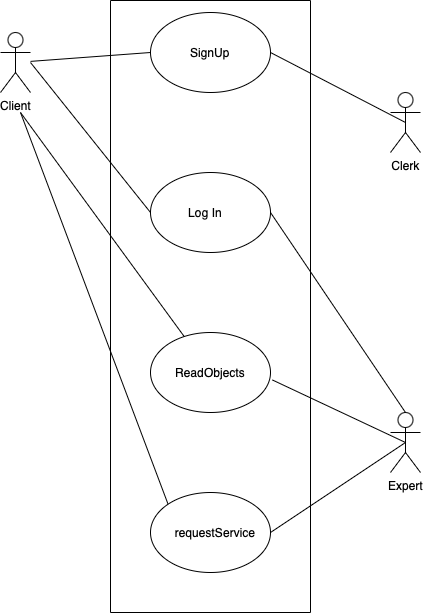

The diagram above was exported from draw.io. Its source (the exported page's mxGraphModel, read from the mxfile embedded in the PNG):
<mxGraphModel dx="870" dy="658" grid="1" gridSize="10" guides="1" tooltips="1" connect="1" arrows="1" fold="1" page="1" pageScale="1" pageWidth="850" pageHeight="1100" math="0" shadow="0">
  <root>
    <mxCell id="0" />
    <mxCell id="1" parent="0" />
    <mxCell id="Mlc6mLCxB08UuPXgjthO-1" value="" style="ellipse;whiteSpace=wrap;html=1;" parent="1" vertex="1">
      <mxGeometry x="320" y="160" width="120" height="80" as="geometry" />
    </mxCell>
    <mxCell id="Mlc6mLCxB08UuPXgjthO-2" value="" style="ellipse;whiteSpace=wrap;html=1;" parent="1" vertex="1">
      <mxGeometry x="320" y="320" width="120" height="80" as="geometry" />
    </mxCell>
    <mxCell id="Mlc6mLCxB08UuPXgjthO-3" value="" style="ellipse;whiteSpace=wrap;html=1;" parent="1" vertex="1">
      <mxGeometry x="320" y="480" width="120" height="80" as="geometry" />
    </mxCell>
    <mxCell id="Mlc6mLCxB08UuPXgjthO-4" value="" style="ellipse;whiteSpace=wrap;html=1;" parent="1" vertex="1">
      <mxGeometry x="320" y="640" width="120" height="80" as="geometry" />
    </mxCell>
    <mxCell id="Mlc6mLCxB08UuPXgjthO-5" value="Client" style="shape=umlActor;verticalLabelPosition=bottom;verticalAlign=top;html=1;outlineConnect=0;" parent="1" vertex="1">
      <mxGeometry x="170" y="180" width="30" height="60" as="geometry" />
    </mxCell>
    <mxCell id="Mlc6mLCxB08UuPXgjthO-6" value="Clerk" style="shape=umlActor;verticalLabelPosition=bottom;verticalAlign=top;html=1;outlineConnect=0;" parent="1" vertex="1">
      <mxGeometry x="560" y="240" width="30" height="60" as="geometry" />
    </mxCell>
    <mxCell id="Mlc6mLCxB08UuPXgjthO-11" value="Expert" style="shape=umlActor;verticalLabelPosition=bottom;verticalAlign=top;html=1;outlineConnect=0;" parent="1" vertex="1">
      <mxGeometry x="560" y="560" width="30" height="60" as="geometry" />
    </mxCell>
    <mxCell id="Mlc6mLCxB08UuPXgjthO-12" value="" style="endArrow=none;html=1;rounded=0;" parent="1" edge="1">
      <mxGeometry width="50" height="50" relative="1" as="geometry">
        <mxPoint x="280" y="760" as="sourcePoint" />
        <mxPoint x="280" y="148" as="targetPoint" />
      </mxGeometry>
    </mxCell>
    <mxCell id="Mlc6mLCxB08UuPXgjthO-13" value="" style="endArrow=none;html=1;rounded=0;" parent="1" edge="1">
      <mxGeometry width="50" height="50" relative="1" as="geometry">
        <mxPoint x="480" y="760" as="sourcePoint" />
        <mxPoint x="480" y="148" as="targetPoint" />
      </mxGeometry>
    </mxCell>
    <mxCell id="Mlc6mLCxB08UuPXgjthO-14" value="" style="endArrow=none;html=1;rounded=0;" parent="1" edge="1">
      <mxGeometry width="50" height="50" relative="1" as="geometry">
        <mxPoint x="280" y="760" as="sourcePoint" />
        <mxPoint x="480" y="760" as="targetPoint" />
      </mxGeometry>
    </mxCell>
    <mxCell id="Mlc6mLCxB08UuPXgjthO-16" value="" style="endArrow=none;html=1;rounded=0;" parent="1" edge="1">
      <mxGeometry width="50" height="50" relative="1" as="geometry">
        <mxPoint x="280" y="148" as="sourcePoint" />
        <mxPoint x="480" y="148" as="targetPoint" />
      </mxGeometry>
    </mxCell>
    <mxCell id="Mlc6mLCxB08UuPXgjthO-18" value="SignUp" style="text;html=1;align=center;verticalAlign=middle;whiteSpace=wrap;rounded=0;" parent="1" vertex="1">
      <mxGeometry x="350" y="185" width="60" height="30" as="geometry" />
    </mxCell>
    <mxCell id="Mlc6mLCxB08UuPXgjthO-19" value="Log In" style="text;html=1;align=center;verticalAlign=middle;whiteSpace=wrap;rounded=0;" parent="1" vertex="1">
      <mxGeometry x="345" y="345" width="60" height="30" as="geometry" />
    </mxCell>
    <mxCell id="Mlc6mLCxB08UuPXgjthO-20" value="ReadObjects" style="text;html=1;align=center;verticalAlign=middle;whiteSpace=wrap;rounded=0;" parent="1" vertex="1">
      <mxGeometry x="335" y="505" width="90" height="30" as="geometry" />
    </mxCell>
    <mxCell id="Mlc6mLCxB08UuPXgjthO-21" value="requestService" style="text;html=1;align=center;verticalAlign=middle;whiteSpace=wrap;rounded=0;" parent="1" vertex="1">
      <mxGeometry x="330" y="665" width="110" height="30" as="geometry" />
    </mxCell>
    <mxCell id="Mlc6mLCxB08UuPXgjthO-22" value="" style="endArrow=none;html=1;rounded=0;" parent="1" source="Mlc6mLCxB08UuPXgjthO-5" edge="1">
      <mxGeometry width="50" height="50" relative="1" as="geometry">
        <mxPoint x="270" y="250" as="sourcePoint" />
        <mxPoint x="320" y="200" as="targetPoint" />
      </mxGeometry>
    </mxCell>
    <mxCell id="Mlc6mLCxB08UuPXgjthO-23" value="" style="endArrow=none;html=1;rounded=0;entryX=0;entryY=0.5;entryDx=0;entryDy=0;" parent="1" target="Mlc6mLCxB08UuPXgjthO-2" edge="1">
      <mxGeometry width="50" height="50" relative="1" as="geometry">
        <mxPoint x="200" y="210" as="sourcePoint" />
        <mxPoint x="320" y="370" as="targetPoint" />
      </mxGeometry>
    </mxCell>
    <mxCell id="Mlc6mLCxB08UuPXgjthO-24" value="" style="endArrow=none;html=1;rounded=0;" parent="1" source="Mlc6mLCxB08UuPXgjthO-3" edge="1">
      <mxGeometry width="50" height="50" relative="1" as="geometry">
        <mxPoint x="140" y="310" as="sourcePoint" />
        <mxPoint x="190" y="260" as="targetPoint" />
      </mxGeometry>
    </mxCell>
    <mxCell id="Mlc6mLCxB08UuPXgjthO-25" value="" style="endArrow=none;html=1;rounded=0;exitX=0;exitY=0;exitDx=0;exitDy=0;" parent="1" source="Mlc6mLCxB08UuPXgjthO-4" edge="1">
      <mxGeometry width="50" height="50" relative="1" as="geometry">
        <mxPoint x="310" y="620" as="sourcePoint" />
        <mxPoint x="190" y="260" as="targetPoint" />
      </mxGeometry>
    </mxCell>
    <mxCell id="Mlc6mLCxB08UuPXgjthO-26" value="" style="endArrow=none;html=1;rounded=0;exitX=1;exitY=0.5;exitDx=0;exitDy=0;entryX=0.5;entryY=0.5;entryDx=0;entryDy=0;entryPerimeter=0;" parent="1" target="Mlc6mLCxB08UuPXgjthO-6" edge="1">
      <mxGeometry width="50" height="50" relative="1" as="geometry">
        <mxPoint x="440" y="200" as="sourcePoint" />
        <mxPoint x="550" y="270" as="targetPoint" />
      </mxGeometry>
    </mxCell>
    <mxCell id="Mlc6mLCxB08UuPXgjthO-33" value="" style="endArrow=none;html=1;rounded=0;exitX=1.014;exitY=0.592;exitDx=0;exitDy=0;exitPerimeter=0;entryX=0.5;entryY=0.5;entryDx=0;entryDy=0;entryPerimeter=0;" parent="1" source="Mlc6mLCxB08UuPXgjthO-3" target="Mlc6mLCxB08UuPXgjthO-11" edge="1">
      <mxGeometry width="50" height="50" relative="1" as="geometry">
        <mxPoint x="700" y="780" as="sourcePoint" />
        <mxPoint x="750" y="730" as="targetPoint" />
      </mxGeometry>
    </mxCell>
    <mxCell id="Mlc6mLCxB08UuPXgjthO-34" value="" style="endArrow=none;html=1;rounded=0;exitX=1;exitY=0.5;exitDx=0;exitDy=0;entryX=0.5;entryY=0.5;entryDx=0;entryDy=0;entryPerimeter=0;" parent="1" source="Mlc6mLCxB08UuPXgjthO-4" target="Mlc6mLCxB08UuPXgjthO-11" edge="1">
      <mxGeometry width="50" height="50" relative="1" as="geometry">
        <mxPoint x="520" y="640" as="sourcePoint" />
        <mxPoint x="570" y="590" as="targetPoint" />
      </mxGeometry>
    </mxCell>
    <mxCell id="Mlc6mLCxB08UuPXgjthO-35" value="" style="endArrow=none;html=1;rounded=0;exitX=1;exitY=0.5;exitDx=0;exitDy=0;entryX=0.5;entryY=0;entryDx=0;entryDy=0;entryPerimeter=0;" parent="1" source="Mlc6mLCxB08UuPXgjthO-2" target="Mlc6mLCxB08UuPXgjthO-11" edge="1">
      <mxGeometry width="50" height="50" relative="1" as="geometry">
        <mxPoint x="720" y="400" as="sourcePoint" />
        <mxPoint x="770" y="350" as="targetPoint" />
      </mxGeometry>
    </mxCell>
  </root>
</mxGraphModel>